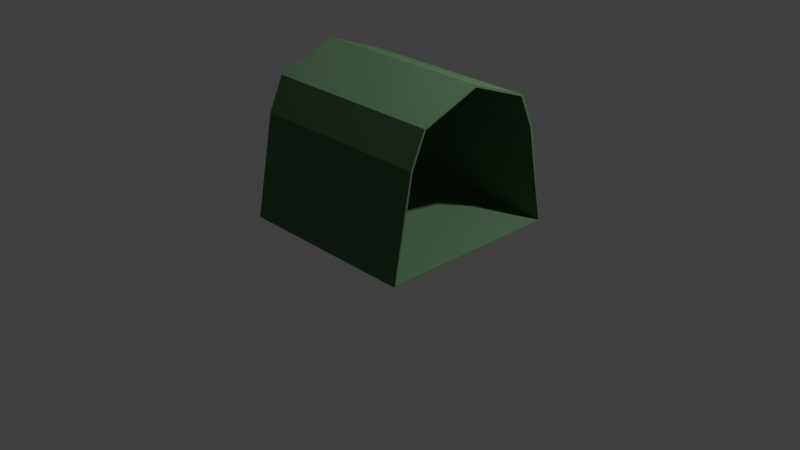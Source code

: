 # Source: 1.blend  (saved by Blender 2.83.20; exported with 4.5.12 LTS)
import bpy
from mathutils import Matrix  # noqa: F401  (used for matrix-valued properties, if any)

bpy.ops.wm.read_factory_settings(use_empty=True)
scene = bpy.context.scene
scene.name = 'Scene'

# ---- collections
col_collection = bpy.data.collections.new('Collection'); scene.collection.children.link(col_collection)

# ---- materials (node trees are filled in below, after node groups)
mat_1 = bpy.data.materials.new('Брезент БМ1')
mat_1.diffuse_color = (0.0476, 0.1106, 0.04807, 1.0)

# ---- material node trees
mat_1.use_nodes = True; mat_1.node_tree.nodes.clear()
_N = mat_1.node_tree.nodes; _L = mat_1.node_tree.links
n0 = _N.new('ShaderNodeOutputMaterial'); n0.name = 'Material Output'; n0.location = (300, 300)
n1 = _N.new('ShaderNodeBsdfDiffuse'); n1.name = 'Diffuse BSDF'; n1.location = (10, 300)
n1.inputs[0].default_value = (0.0946, 0.1845, 0.09354, 1.0)
n1.inputs[1].default_value = 0.5
_L.new(n1.outputs[0], n0.inputs[0])
n0.is_active_output = True

# ---- world
world_world = bpy.data.worlds.new('World'); scene.world = world_world
world_world.use_nodes = True; world_world.node_tree.nodes.clear()
_N = world_world.node_tree.nodes; _L = world_world.node_tree.links
n0 = _N.new('ShaderNodeOutputWorld'); n0.name = 'World Output'; n0.location = (300, 300)
n1 = _N.new('ShaderNodeBackground'); n1.name = 'Background'; n1.location = (10, 300)
n1.inputs[0].default_value = (0.05088, 0.05088, 0.05088, 1.0)
_L.new(n1.outputs[0], n0.inputs[0])
n0.is_active_output = True
world_world.color = (0.05088, 0.05088, 0.05088)
world_world.use_sun_shadow = False
world_world.sun_shadow_jitter_overblur = 0.0

# ---- cameras
cam_camera = bpy.data.cameras.new('Camera')
cam_camera.clip_end = 100.0
cam_camera.ortho_scale = 7.314

# ---- lights
light_light = bpy.data.lights.new('Light', 'POINT')
light_light.transmission_factor = 0.0
light_light.energy = 1000.0
light_light.shadow_soft_size = 0.1
light_light.shadow_maximum_resolution = 0.006
light_light.use_absolute_resolution = True

# ---- meshes
me_plane = bpy.data.meshes.new('Plane')
me_plane.from_pydata([(-1.0, -1.0, 0.0), (1.0, -1.0, 0.0), (-1.0, 1.0, 0.0), (1.0, 1.0, 0.0), (-1.0, 0.8, 1.076), (-1.0, -0.8, 1.076), (1.0, -0.8, 1.076), (1.0, 0.8, 1.076), (-1.0, 0.64, 1.431), (-1.0, -0.64, 1.431), (1.0, -0.64, 1.431), (1.0, 0.64, 1.431), (-1.0, 0.0, 1.676), (1.0, 0.0, 1.676), (-0.3333, -1.0, 0.0), (0.3333, -1.0, 0.0), (0.3333, 1.0, 0.0), (-0.3333, 1.0, 0.0), (-0.3333, -0.8, 1.076), (0.3333, -0.8, 1.076), (0.3333, 0.8, 1.076), (-0.3333, 0.8, 1.076), (-0.3333, -0.64, 1.431), (0.3333, -0.64, 1.431), (0.3333, 0.64, 1.431), (-0.3333, 0.64, 1.431), (0.3333, 0.0, 1.676), (-0.3333, 0.0, 1.676), (-1.0, 0.9, 0.5378), (1.0, 0.9, 0.5378), (1.0, -0.9, 0.5378), (-1.0, -0.9, 0.5378), (-0.3333, -0.9, 0.5378), (0.3333, -0.9, 0.5378), (0.3333, 0.9, 0.5378), (-0.3333, 0.9, 0.5378), (-1.0, -0.9846, 0.01278), (1.0, -0.9846, 0.01278), (-1.0, 0.9846, 0.01278), (1.0, 0.9846, 0.01278), (-1.0, 0.7809, 1.07), (-1.0, -0.7809, 1.07), (1.0, -0.7809, 1.07), (1.0, 0.7809, 1.07), (-1.0, 0.6263, 1.417), (-1.0, -0.6263, 1.417), (1.0, -0.6263, 1.417), (1.0, 0.6263, 1.417), (-1.0, 0.0, 1.656), (1.0, 0.0, 1.656), (-0.3333, -0.9846, 0.01278), (0.3333, -0.9846, 0.01278), (0.3333, 0.9846, 0.01278), (-0.3333, 0.9846, 0.01278), (-0.3333, -0.7809, 1.07), (0.3333, -0.7809, 1.07), (0.3333, 0.7809, 1.07), (-0.3333, 0.7809, 1.07), (-0.3333, -0.6263, 1.417), (0.3333, -0.6263, 1.417), (0.3333, 0.6263, 1.417), (-0.3333, 0.6263, 1.417), (0.3333, 0.0, 1.656), (-0.3333, 0.0, 1.656), (-1.0, 0.8803, 0.5341), (1.0, 0.8803, 0.5341), (1.0, -0.8803, 0.5341), (-1.0, -0.8803, 0.5341), (-0.3333, -0.8803, 0.5341), (0.3333, -0.8803, 0.5341), (0.3333, 0.8803, 0.5341), (-0.3333, 0.8803, 0.5341)], [], [(15, 16, 3, 1), (19, 6, 10, 23), (35, 28, 4, 21), (33, 30, 6, 19), (21, 4, 8, 25), (25, 8, 12, 27), (23, 10, 13, 26), (9, 22, 27, 12), (22, 23, 26, 27), (11, 24, 26, 13), (24, 25, 27, 26), (7, 20, 24, 11), (20, 21, 25, 24), (31, 32, 18, 5), (32, 33, 19, 18), (29, 34, 20, 7), (34, 35, 21, 20), (5, 18, 22, 9), (18, 19, 23, 22), (0, 2, 17, 14), (14, 17, 16, 15), (16, 17, 35, 34), (3, 16, 34, 29), (14, 15, 33, 32), (0, 14, 32, 31), (15, 1, 30, 33), (17, 2, 28, 35), (51, 37, 39, 52), (55, 59, 46, 42), (71, 57, 40, 64), (69, 55, 42, 66), (57, 61, 44, 40), (61, 63, 48, 44), (59, 62, 49, 46), (45, 48, 63, 58), (58, 63, 62, 59), (47, 49, 62, 60), (60, 62, 63, 61), (43, 47, 60, 56), (56, 60, 61, 57), (67, 41, 54, 68), (68, 54, 55, 69), (65, 43, 56, 70), (70, 56, 57, 71), (41, 45, 58, 54), (54, 58, 59, 55), (36, 50, 53, 38), (50, 51, 52, 53), (52, 70, 71, 53), (39, 65, 70, 52), (50, 68, 69, 51), (36, 67, 68, 50), (51, 69, 66, 37), (53, 71, 64, 38), (2, 0, 36, 38), (1, 3, 39, 37), (4, 28, 64, 40), (3, 29, 65, 39), (6, 30, 66, 42), (0, 31, 67, 36), (10, 6, 42, 46), (5, 9, 45, 41), (7, 11, 47, 43), (8, 4, 40, 44), (9, 12, 48, 45), (13, 10, 46, 49), (12, 8, 44, 48), (11, 13, 49, 47), (28, 2, 38, 64), (29, 7, 43, 65), (30, 1, 37, 66), (31, 5, 41, 67)])
_uv = me_plane.uv_layers.new(name='UVMap')
_uv.uv.foreach_set('vector', [0.1181, 0.0, 0.1181, 0.3333, 2.112e-08, 0.3333, 0.0, 1.987e-08, 0.1867, 0.7778, 0.1867, 0.6667, 0.2471, 0.6667, 0.2471, 0.7778, 0.8568, 0.8889, 0.8568, 1.0, 0.7635, 1.0, 0.7635, 0.8889, 0.09337, 0.7778, 0.09337, 0.6667, 0.1867, 0.6667, 0.1867, 0.7778, 0.7635, 0.8889, 0.7635, 1.0, 0.7031, 1.0, 0.7031, 0.8889, 0.7031, 0.8889, 0.7031, 1.0, 0.5897, 1.0, 0.5897, 0.8889, 0.4764, 0.7778, 0.4764, 0.6667, 0.5897, 0.6667, 0.5897, 0.7778, 0.4764, 1.0, 0.4764, 0.8889, 0.5897, 0.8889, 0.5897, 1.0, 0.4764, 0.8889, 0.4764, 0.7778, 0.5897, 0.7778, 0.5897, 0.8889, 0.7031, 0.6667, 0.7031, 0.7778, 0.5897, 0.7778, 0.5897, 0.6667, 0.7031, 0.7778, 0.7031, 0.8889, 0.5897, 0.8889, 0.5897, 0.7778, 0.7635, 0.6667, 0.7635, 0.7778, 0.7031, 0.7778, 0.7031, 0.6667, 0.7635, 0.7778, 0.7635, 0.8889, 0.7031, 0.8889, 0.7031, 0.7778, 0.09337, 1.0, 0.09337, 0.8889, 0.1867, 0.8889, 0.1867, 1.0, 0.09337, 0.8889, 0.09337, 0.7778, 0.1867, 0.7778, 0.1867, 0.8889, 0.8568, 0.6667, 0.8568, 0.7778, 0.7635, 0.7778, 0.7635, 0.6667, 0.8568, 0.7778, 0.8568, 0.8889, 0.7635, 0.8889, 0.7635, 0.7778, 0.1867, 1.0, 0.1867, 0.8889, 0.2471, 0.8889, 0.2471, 1.0, 0.1867, 0.8889, 0.1867, 0.7778, 0.2471, 0.7778, 0.2471, 0.8889, 0.3543, 0.0, 0.3543, 0.3333, 0.2362, 0.3333, 0.2362, 0.0, 0.2362, 0.0, 0.2362, 0.3333, 0.1181, 0.3333, 0.1181, 0.0, 0.9502, 0.7778, 0.9502, 0.8889, 0.8568, 0.8889, 0.8568, 0.7778, 0.9502, 0.6667, 0.9502, 0.7778, 0.8568, 0.7778, 0.8568, 0.6667, 3.827e-08, 0.8889, 1.98e-08, 0.7778, 0.09337, 0.7778, 0.09337, 0.8889, 5.807e-08, 1.0, 3.827e-08, 0.8889, 0.09337, 0.8889, 0.09337, 1.0, 1.98e-08, 0.7778, 0.0, 0.6667, 0.09337, 0.6667, 0.09337, 0.7778, 0.9502, 0.8889, 0.9502, 1.0, 0.8568, 1.0, 0.8568, 0.8889, 0.3543, 0.1111, 0.3543, 4.967e-08, 0.7031, 0.0, 0.7031, 0.1111, 0.5135, 0.4444, 0.4499, 0.4444, 0.4499, 0.3333, 0.5135, 0.3333, 0.7967, 0.5556, 0.8927, 0.5556, 0.8927, 0.6667, 0.7967, 0.6667, 0.6095, 0.4444, 0.5135, 0.4444, 0.5135, 0.3333, 0.6095, 0.3333, 0.8927, 0.5556, 0.9564, 0.5556, 0.9564, 0.6667, 0.8927, 0.6667, 0.2545, 0.8889, 0.3654, 0.8889, 0.3654, 1.0, 0.2545, 1.0, 0.4764, 0.7778, 0.3654, 0.7778, 0.3654, 0.6667, 0.4764, 0.6667, 0.4764, 1.0, 0.3654, 1.0, 0.3654, 0.8889, 0.4764, 0.8889, 0.4764, 0.8889, 0.3654, 0.8889, 0.3654, 0.7778, 0.4764, 0.7778, 0.2545, 0.6667, 0.3654, 0.6667, 0.3654, 0.7778, 0.2545, 0.7778, 0.2545, 0.7778, 0.3654, 0.7778, 0.3654, 0.8889, 0.2545, 0.8889, 0.8927, 0.3333, 0.9564, 0.3333, 0.9564, 0.4444, 0.8927, 0.4444, 0.8927, 0.4444, 0.9564, 0.4444, 0.9564, 0.5556, 0.8927, 0.5556, 0.6095, 0.6667, 0.5135, 0.6667, 0.5135, 0.5556, 0.6095, 0.5556, 0.6095, 0.5556, 0.5135, 0.5556, 0.5135, 0.4444, 0.6095, 0.4444, 0.7967, 0.3333, 0.8927, 0.3333, 0.8927, 0.4444, 0.7967, 0.4444, 0.7967, 0.4444, 0.8927, 0.4444, 0.8927, 0.5556, 0.7967, 0.5556, 0.5135, 0.6667, 0.4499, 0.6667, 0.4499, 0.5556, 0.5135, 0.5556, 0.5135, 0.5556, 0.4499, 0.5556, 0.4499, 0.4444, 0.5135, 0.4444, 0.3543, 0.3333, 0.3543, 0.2222, 0.7031, 0.2222, 0.7031, 0.3333, 0.3543, 0.2222, 0.3543, 0.1111, 0.7031, 0.1111, 0.7031, 0.2222, 0.7031, 0.4444, 0.7967, 0.4444, 0.7967, 0.5556, 0.7031, 0.5556, 0.7031, 0.3333, 0.7967, 0.3333, 0.7967, 0.4444, 0.7031, 0.4444, 0.7031, 0.5556, 0.6095, 0.5556, 0.6095, 0.4444, 0.7031, 0.4444, 0.7031, 0.6667, 0.6095, 0.6667, 0.6095, 0.5556, 0.7031, 0.5556, 0.7031, 0.4444, 0.6095, 0.4444, 0.6095, 0.3333, 0.7031, 0.3333, 0.7031, 0.5556, 0.7967, 0.5556, 0.7967, 0.6667, 0.7031, 0.6667, 1.0, 0.0, 1.0, 0.3333, 0.9977, 0.3308, 0.9977, 0.002563, 0.2969, 0.3333, 0.2969, 0.6667, 0.2946, 0.6641, 0.2946, 0.3359, 0.8095, 0.03333, 0.9047, 0.01667, 0.9054, 0.01994, 0.8105, 0.03651, 0.2969, 0.6667, 0.2016, 0.65, 0.2023, 0.6467, 0.2946, 0.6641, 0.1064, 0.3667, 0.2016, 0.35, 0.2023, 0.3533, 0.1074, 0.3698, 1.0, 0.3333, 0.9047, 0.3167, 0.9054, 0.3134, 0.9977, 0.3308, 0.04334, 0.3933, 0.1064, 0.3667, 0.1074, 0.3698, 0.04591, 0.3956, 0.8095, 0.3, 0.7465, 0.2733, 0.749, 0.271, 0.8105, 0.2968, 0.1064, 0.6333, 0.04334, 0.6067, 0.04591, 0.6044, 0.1074, 0.6302, 0.7465, 0.06, 0.8095, 0.03333, 0.8105, 0.03651, 0.749, 0.06229, 0.7465, 0.2733, 0.7031, 0.1667, 0.7067, 0.1667, 0.749, 0.271, 0.0, 0.5, 0.04334, 0.3933, 0.04591, 0.3956, 0.003543, 0.5, 0.7031, 0.1667, 0.7465, 0.06, 0.749, 0.06229, 0.7067, 0.1667, 0.04334, 0.6067, 0.0, 0.5, 0.003543, 0.5, 0.04591, 0.6044, 0.9047, 0.01667, 1.0, 0.0, 0.9977, 0.002563, 0.9054, 0.01994, 0.2016, 0.65, 0.1064, 0.6333, 0.1074, 0.6302, 0.2023, 0.6467, 0.2016, 0.35, 0.2969, 0.3333, 0.2946, 0.3359, 0.2023, 0.3533, 0.9047, 0.3167, 0.8095, 0.3, 0.8105, 0.2968, 0.9054, 0.3134])
me_plane.materials.append(mat_1)
me_plane.use_remesh_fix_poles = True
me_plane.use_remesh_preserve_attributes = False
me_plane.use_mirror_vertex_groups = False
me_plane.update()

# ---- objects
ob_light = bpy.data.objects.new('Light', light_light)
ob_camera = bpy.data.objects.new('Camera', cam_camera)
ob_plane = bpy.data.objects.new('Plane', me_plane)

# ---- transforms, parenting, visibility, modifiers, constraints
ob_light.location = (4.076, 1.005, 5.904)
ob_light.rotation_euler = (0.6503, 0.05522, 1.866)
ob_light.lock_rotations_4d = False
ob_light.empty_display_type = 'ARROWS'
ob_light.color = (0.0, 0.0, 0.0, 0.0)
ob_light.lineart.crease_threshold = 0.0
ob_camera.location = (7.359, -6.926, 4.958)
ob_camera.rotation_euler = (1.109, 0.0, 0.8149)
ob_camera.lock_rotations_4d = False
ob_camera.empty_display_type = 'ARROWS'
ob_camera.color = (0.0, 0.0, 0.0, 0.0)
ob_camera.display_type = 'WIRE'
ob_camera.lineart.crease_threshold = 0.0
ob_plane.location = (0.0, 0.0, 0.0)
ob_plane.lineart.crease_threshold = 0.0

# ---- collection membership
col_collection.objects.link(ob_light)
col_collection.objects.link(ob_camera)
col_collection.objects.link(ob_plane)

# ---- scene / render settings (as saved in the file)
scene.camera = ob_camera
scene.frame_start = 1; scene.frame_end = 250; scene.frame_set(1)
scene.render.engine = 'CYCLES'
scene.cycles.use_denoising = False
scene.cycles.samples = 128
scene.cycles.sampling_pattern = 'TABULATED_SOBOL'
scene.cycles.use_adaptive_sampling = False
scene.cycles.use_light_tree = False
scene.view_settings.view_transform = 'Standard'
bpy.context.view_layer.update()
